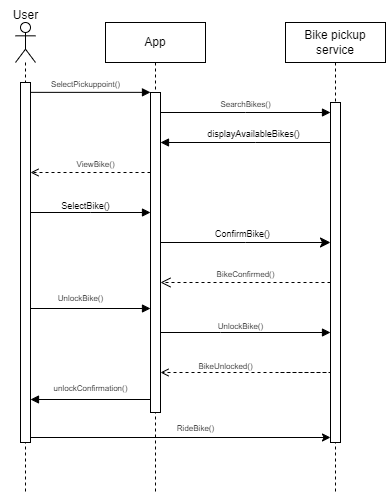

The diagram above was exported from draw.io. Its source (the exported page's mxGraphModel, read from the mxfile embedded in the PNG):
<mxGraphModel dx="1296" dy="617" grid="1" gridSize="10" guides="1" tooltips="1" connect="1" arrows="1" fold="1" page="1" pageScale="1" pageWidth="850" pageHeight="1100" math="0" shadow="0">
  <root>
    <mxCell id="0" />
    <mxCell id="1" parent="0" />
    <mxCell id="aM9ryv3xv72pqoxQDRHE-1" value="App" style="shape=umlLifeline;perimeter=lifelinePerimeter;whiteSpace=wrap;html=1;container=0;dropTarget=0;collapsible=0;recursiveResize=0;outlineConnect=0;portConstraint=eastwest;newEdgeStyle={&quot;edgeStyle&quot;:&quot;elbowEdgeStyle&quot;,&quot;elbow&quot;:&quot;vertical&quot;,&quot;curved&quot;:0,&quot;rounded&quot;:0};" parent="1" vertex="1">
      <mxGeometry x="40" y="40" width="100" height="470" as="geometry" />
    </mxCell>
    <mxCell id="aM9ryv3xv72pqoxQDRHE-2" value="" style="html=1;points=[];perimeter=orthogonalPerimeter;outlineConnect=0;targetShapes=umlLifeline;portConstraint=eastwest;newEdgeStyle={&quot;edgeStyle&quot;:&quot;elbowEdgeStyle&quot;,&quot;elbow&quot;:&quot;vertical&quot;,&quot;curved&quot;:0,&quot;rounded&quot;:0};" parent="aM9ryv3xv72pqoxQDRHE-1" vertex="1">
      <mxGeometry x="45" y="70" width="10" height="320" as="geometry" />
    </mxCell>
    <mxCell id="aM9ryv3xv72pqoxQDRHE-5" value="Bike pickup service" style="shape=umlLifeline;perimeter=lifelinePerimeter;whiteSpace=wrap;html=1;container=0;dropTarget=0;collapsible=0;recursiveResize=0;outlineConnect=0;portConstraint=eastwest;newEdgeStyle={&quot;edgeStyle&quot;:&quot;elbowEdgeStyle&quot;,&quot;elbow&quot;:&quot;vertical&quot;,&quot;curved&quot;:0,&quot;rounded&quot;:0};" parent="1" vertex="1">
      <mxGeometry x="220" y="40" width="100" height="470" as="geometry" />
    </mxCell>
    <mxCell id="aM9ryv3xv72pqoxQDRHE-6" value="" style="html=1;points=[];perimeter=orthogonalPerimeter;outlineConnect=0;targetShapes=umlLifeline;portConstraint=eastwest;newEdgeStyle={&quot;edgeStyle&quot;:&quot;elbowEdgeStyle&quot;,&quot;elbow&quot;:&quot;vertical&quot;,&quot;curved&quot;:0,&quot;rounded&quot;:0};" parent="aM9ryv3xv72pqoxQDRHE-5" vertex="1">
      <mxGeometry x="45" y="80" width="10" height="340" as="geometry" />
    </mxCell>
    <mxCell id="aM9ryv3xv72pqoxQDRHE-7" value="&lt;font style=&quot;font-size: 8px;&quot;&gt;SearchBikes()&lt;/font&gt;" style="html=1;verticalAlign=bottom;endArrow=block;edgeStyle=elbowEdgeStyle;elbow=vertical;curved=0;rounded=0;" parent="1" edge="1">
      <mxGeometry relative="1" as="geometry">
        <mxPoint x="95" y="130" as="sourcePoint" />
        <Array as="points">
          <mxPoint x="180" y="130" />
        </Array>
        <mxPoint x="265" y="130" as="targetPoint" />
        <mxPoint as="offset" />
      </mxGeometry>
    </mxCell>
    <mxCell id="aM9ryv3xv72pqoxQDRHE-8" value="&lt;font style=&quot;font-size: 8px;&quot;&gt;BikeConfirmed()&lt;/font&gt;" style="html=1;verticalAlign=bottom;endArrow=open;dashed=1;endSize=8;edgeStyle=elbowEdgeStyle;elbow=vertical;curved=0;rounded=0;" parent="1" edge="1">
      <mxGeometry relative="1" as="geometry">
        <mxPoint x="95" y="300" as="targetPoint" />
        <Array as="points">
          <mxPoint x="190" y="300" />
        </Array>
        <mxPoint x="265" y="300" as="sourcePoint" />
        <mxPoint as="offset" />
      </mxGeometry>
    </mxCell>
    <mxCell id="aM9ryv3xv72pqoxQDRHE-9" value="&lt;font style=&quot;font-size: 9px;&quot;&gt;&lt;font style=&quot;font-size: 9px;&quot;&gt;displayAvailableBikes&lt;/font&gt;()&lt;/font&gt;" style="html=1;verticalAlign=bottom;endArrow=block;edgeStyle=elbowEdgeStyle;elbow=vertical;curved=0;rounded=0;" parent="1" source="aM9ryv3xv72pqoxQDRHE-6" target="aM9ryv3xv72pqoxQDRHE-2" edge="1">
      <mxGeometry x="-0.0909" relative="1" as="geometry">
        <mxPoint x="175" y="160" as="sourcePoint" />
        <Array as="points">
          <mxPoint x="190" y="160" />
        </Array>
        <mxPoint x="100" y="160" as="targetPoint" />
        <mxPoint as="offset" />
      </mxGeometry>
    </mxCell>
    <mxCell id="aM9ryv3xv72pqoxQDRHE-10" value="&lt;font style=&quot;font-size: 9px;&quot;&gt;ConfirmBike()&lt;/font&gt;" style="html=1;verticalAlign=bottom;endArrow=classic;endSize=8;edgeStyle=elbowEdgeStyle;elbow=vertical;curved=0;rounded=0;endFill=1;" parent="1" source="aM9ryv3xv72pqoxQDRHE-2" edge="1">
      <mxGeometry x="-0.0303" relative="1" as="geometry">
        <mxPoint x="265" y="260" as="targetPoint" />
        <Array as="points">
          <mxPoint x="180" y="260" />
        </Array>
        <mxPoint x="100" y="260" as="sourcePoint" />
        <mxPoint as="offset" />
      </mxGeometry>
    </mxCell>
    <mxCell id="d-wba9GcRBBye5shxE_A-11" value="" style="shape=umlLifeline;perimeter=lifelinePerimeter;whiteSpace=wrap;html=1;container=1;dropTarget=0;collapsible=0;recursiveResize=0;outlineConnect=0;portConstraint=eastwest;newEdgeStyle={&quot;curved&quot;:0,&quot;rounded&quot;:0};participant=umlActor;" vertex="1" parent="1">
      <mxGeometry x="-50" y="40" width="20" height="470" as="geometry" />
    </mxCell>
    <mxCell id="d-wba9GcRBBye5shxE_A-12" value="" style="html=1;points=[[0,0,0,0,5],[0,1,0,0,-5],[1,0,0,0,5],[1,1,0,0,-5]];perimeter=orthogonalPerimeter;outlineConnect=0;targetShapes=umlLifeline;portConstraint=eastwest;newEdgeStyle={&quot;curved&quot;:0,&quot;rounded&quot;:0};" vertex="1" parent="d-wba9GcRBBye5shxE_A-11">
      <mxGeometry x="5" y="60" width="10" height="360" as="geometry" />
    </mxCell>
    <mxCell id="d-wba9GcRBBye5shxE_A-13" value="User" style="text;html=1;align=center;verticalAlign=middle;resizable=0;points=[];autosize=1;strokeColor=none;fillColor=none;" vertex="1" parent="1">
      <mxGeometry x="-65" y="18" width="50" height="30" as="geometry" />
    </mxCell>
    <mxCell id="aM9ryv3xv72pqoxQDRHE-3" value="&lt;font style=&quot;font-size: 8px;&quot;&gt;SelectPickuppoint()&lt;/font&gt;" style="html=1;verticalAlign=bottom;startArrow=none;endArrow=block;startSize=8;edgeStyle=elbowEdgeStyle;elbow=vertical;curved=0;rounded=0;startFill=0;" parent="1" edge="1" source="d-wba9GcRBBye5shxE_A-12">
      <mxGeometry x="-0.0851" relative="1" as="geometry">
        <mxPoint x="-30" y="110" as="sourcePoint" />
        <mxPoint x="85" y="110.00310344827592" as="targetPoint" />
        <mxPoint as="offset" />
      </mxGeometry>
    </mxCell>
    <mxCell id="d-wba9GcRBBye5shxE_A-19" value="&lt;font style=&quot;font-size: 8px;&quot;&gt;ViewBike()&lt;/font&gt;" style="html=1;verticalAlign=bottom;endArrow=open;edgeStyle=elbowEdgeStyle;elbow=vertical;curved=0;rounded=0;dashed=1;endFill=0;" edge="1" parent="1" source="aM9ryv3xv72pqoxQDRHE-2" target="d-wba9GcRBBye5shxE_A-12">
      <mxGeometry x="-0.0833" relative="1" as="geometry">
        <mxPoint x="80" y="190" as="sourcePoint" />
        <Array as="points">
          <mxPoint x="15" y="190" />
        </Array>
        <mxPoint x="-30" y="190" as="targetPoint" />
        <mxPoint as="offset" />
      </mxGeometry>
    </mxCell>
    <mxCell id="d-wba9GcRBBye5shxE_A-20" value="" style="html=1;verticalAlign=bottom;startArrow=none;endArrow=block;startSize=8;edgeStyle=elbowEdgeStyle;elbow=horizontal;curved=0;rounded=0;startFill=0;" edge="1" parent="1">
      <mxGeometry x="-0.0851" relative="1" as="geometry">
        <mxPoint x="-35" y="230" as="sourcePoint" />
        <mxPoint x="85" y="230" as="targetPoint" />
        <Array as="points" />
        <mxPoint as="offset" />
      </mxGeometry>
    </mxCell>
    <mxCell id="d-wba9GcRBBye5shxE_A-21" value="&lt;font style=&quot;font-size: 9px;&quot;&gt;SelectBike()&lt;/font&gt;" style="text;html=1;align=center;verticalAlign=middle;resizable=0;points=[];autosize=1;strokeColor=none;fillColor=none;" vertex="1" parent="1">
      <mxGeometry x="-15" y="208" width="70" height="30" as="geometry" />
    </mxCell>
    <mxCell id="d-wba9GcRBBye5shxE_A-26" value="" style="html=1;verticalAlign=bottom;startArrow=none;endArrow=block;startSize=8;elbow=horizontal;rounded=0;startFill=0;" edge="1" parent="1">
      <mxGeometry x="-0.0851" relative="1" as="geometry">
        <mxPoint x="-35" y="326" as="sourcePoint" />
        <mxPoint x="85" y="326" as="targetPoint" />
        <mxPoint as="offset" />
      </mxGeometry>
    </mxCell>
    <mxCell id="d-wba9GcRBBye5shxE_A-27" value="&lt;font style=&quot;font-size: 8px;&quot;&gt;UnlockBike()&lt;/font&gt;" style="text;html=1;align=center;verticalAlign=middle;resizable=0;points=[];autosize=1;strokeColor=none;fillColor=none;" vertex="1" parent="1">
      <mxGeometry x="-20" y="300" width="70" height="30" as="geometry" />
    </mxCell>
    <mxCell id="d-wba9GcRBBye5shxE_A-28" value="" style="html=1;verticalAlign=bottom;startArrow=none;endArrow=block;startSize=8;elbow=horizontal;rounded=0;startFill=0;" edge="1" parent="1" source="aM9ryv3xv72pqoxQDRHE-2" target="aM9ryv3xv72pqoxQDRHE-6">
      <mxGeometry x="-0.0851" relative="1" as="geometry">
        <mxPoint x="100" y="350" as="sourcePoint" />
        <mxPoint x="240" y="350" as="targetPoint" />
        <Array as="points">
          <mxPoint x="155" y="350" />
        </Array>
        <mxPoint as="offset" />
      </mxGeometry>
    </mxCell>
    <mxCell id="d-wba9GcRBBye5shxE_A-29" value="&lt;font style=&quot;font-size: 8px;&quot;&gt;UnlockBike()&lt;/font&gt;" style="text;html=1;align=center;verticalAlign=middle;resizable=0;points=[];autosize=1;strokeColor=none;fillColor=none;" vertex="1" parent="1">
      <mxGeometry x="140" y="328" width="70" height="30" as="geometry" />
    </mxCell>
    <mxCell id="d-wba9GcRBBye5shxE_A-30" value="" style="html=1;verticalAlign=bottom;startArrow=none;endArrow=open;startSize=8;elbow=horizontal;rounded=0;startFill=0;dashed=1;endFill=0;" edge="1" parent="1" target="aM9ryv3xv72pqoxQDRHE-2">
      <mxGeometry x="-0.0851" relative="1" as="geometry">
        <mxPoint x="215" y="390" as="sourcePoint" />
        <mxPoint x="90" y="390" as="targetPoint" />
        <Array as="points">
          <mxPoint x="265" y="390" />
        </Array>
        <mxPoint as="offset" />
      </mxGeometry>
    </mxCell>
    <mxCell id="d-wba9GcRBBye5shxE_A-31" value="&lt;font style=&quot;font-size: 8px;&quot;&gt;BikeUnlocked()&lt;/font&gt;" style="text;html=1;align=center;verticalAlign=middle;resizable=0;points=[];autosize=1;strokeColor=none;fillColor=none;" vertex="1" parent="1">
      <mxGeometry x="120" y="368" width="80" height="30" as="geometry" />
    </mxCell>
    <mxCell id="d-wba9GcRBBye5shxE_A-32" value="" style="html=1;verticalAlign=bottom;startArrow=none;endArrow=block;startSize=8;elbow=horizontal;rounded=0;startFill=0;" edge="1" parent="1">
      <mxGeometry x="-0.0851" relative="1" as="geometry">
        <mxPoint x="85" y="417" as="sourcePoint" />
        <mxPoint x="-35" y="417" as="targetPoint" />
        <mxPoint as="offset" />
      </mxGeometry>
    </mxCell>
    <mxCell id="d-wba9GcRBBye5shxE_A-33" value="&lt;font style=&quot;font-size: 8px;&quot;&gt;unlockConfirmation()&lt;/font&gt;" style="text;html=1;align=center;verticalAlign=middle;resizable=0;points=[];autosize=1;strokeColor=none;fillColor=none;" vertex="1" parent="1">
      <mxGeometry x="-25" y="390" width="100" height="30" as="geometry" />
    </mxCell>
    <mxCell id="d-wba9GcRBBye5shxE_A-34" style="rounded=0;orthogonalLoop=1;jettySize=auto;html=1;exitX=1;exitY=1;exitDx=0;exitDy=-5;exitPerimeter=0;" edge="1" parent="1" source="d-wba9GcRBBye5shxE_A-12" target="aM9ryv3xv72pqoxQDRHE-6">
      <mxGeometry relative="1" as="geometry" />
    </mxCell>
    <mxCell id="d-wba9GcRBBye5shxE_A-35" value="&lt;font style=&quot;font-size: 8px;&quot;&gt;RideBike()&lt;/font&gt;" style="text;html=1;align=center;verticalAlign=middle;resizable=0;points=[];autosize=1;strokeColor=none;fillColor=none;" vertex="1" parent="1">
      <mxGeometry x="100" y="430" width="60" height="30" as="geometry" />
    </mxCell>
  </root>
</mxGraphModel>